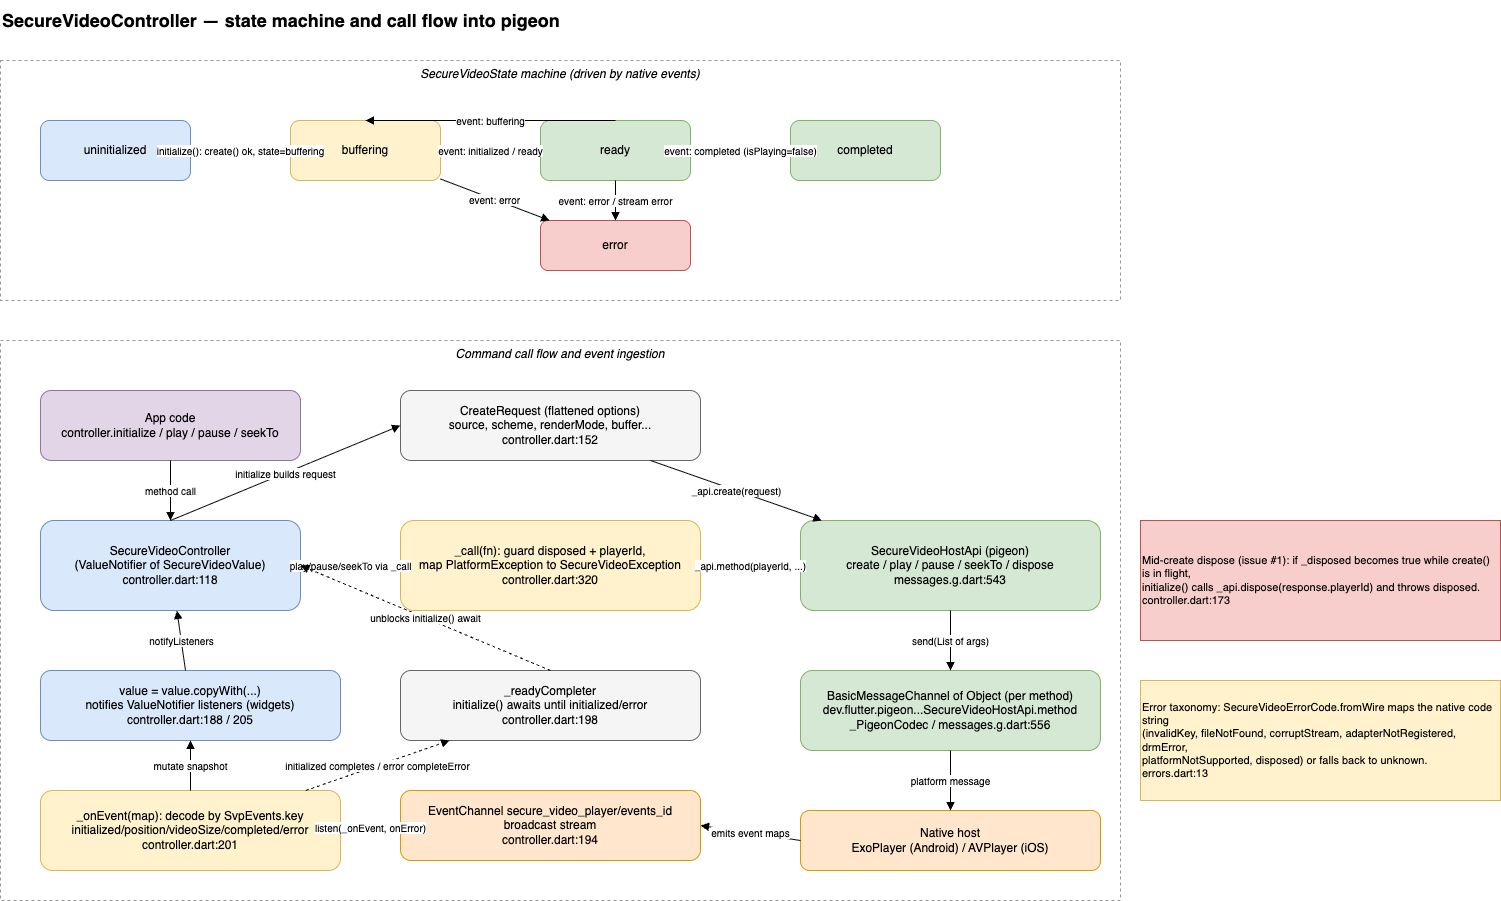

The diagram above was exported from draw.io. Its source (the exported page's mxGraphModel, read from the mxfile embedded in the PNG):
<mxGraphModel dx="587" dy="221" grid="1" gridSize="10" guides="1" tooltips="1" connect="1" arrows="1" fold="1" page="1" pageScale="1" pageWidth="1600" pageHeight="1200" math="0" shadow="0">
  <root>
    <mxCell id="0" />
    <mxCell id="1" parent="0" />
    <mxCell id="title" value="SecureVideoController — state machine and call flow into pigeon" style="text;html=1;fontSize=18;fontStyle=1;align=left;verticalAlign=middle;" parent="1" vertex="1">
      <mxGeometry x="40" y="20" width="900" height="40" as="geometry" />
    </mxCell>
    <mxCell id="sm_group" value="SecureVideoState machine (driven by native events)" style="rounded=0;whiteSpace=wrap;html=1;fillColor=none;strokeColor=#999999;dashed=1;verticalAlign=top;fontStyle=2;" parent="1" vertex="1">
      <mxGeometry x="40" y="80" width="1120" height="240" as="geometry" />
    </mxCell>
    <mxCell id="s_uninit" value="uninitialized" style="rounded=1;whiteSpace=wrap;html=1;fillColor=#dae8fc;strokeColor=#6c8ebf;" parent="1" vertex="1">
      <mxGeometry x="80" y="140" width="150" height="60" as="geometry" />
    </mxCell>
    <mxCell id="s_buffering" value="buffering" style="rounded=1;whiteSpace=wrap;html=1;fillColor=#fff2cc;strokeColor=#d6b656;" parent="1" vertex="1">
      <mxGeometry x="330" y="140" width="150" height="60" as="geometry" />
    </mxCell>
    <mxCell id="s_ready" value="ready" style="rounded=1;whiteSpace=wrap;html=1;fillColor=#d5e8d4;strokeColor=#82b366;" parent="1" vertex="1">
      <mxGeometry x="580" y="140" width="150" height="60" as="geometry" />
    </mxCell>
    <mxCell id="s_completed" value="completed" style="rounded=1;whiteSpace=wrap;html=1;fillColor=#d5e8d4;strokeColor=#82b366;" parent="1" vertex="1">
      <mxGeometry x="830" y="140" width="150" height="60" as="geometry" />
    </mxCell>
    <mxCell id="s_error" value="error" style="rounded=1;whiteSpace=wrap;html=1;fillColor=#f8cecc;strokeColor=#b85450;" parent="1" vertex="1">
      <mxGeometry x="580" y="240" width="150" height="50" as="geometry" />
    </mxCell>
    <mxCell id="e_init_buf" value="initialize(): create() ok, state=buffering" style="endArrow=block;html=1;fontSize=10;" parent="1" source="s_uninit" target="s_buffering" edge="1">
      <mxGeometry relative="1" as="geometry" />
    </mxCell>
    <mxCell id="e_buf_ready" value="event: initialized / ready" style="endArrow=block;html=1;fontSize=10;" parent="1" source="s_buffering" target="s_ready" edge="1">
      <mxGeometry relative="1" as="geometry" />
    </mxCell>
    <mxCell id="e_ready_buf" value="event: buffering" style="endArrow=block;html=1;fontSize=10;exitX=0.5;exitY=0;entryX=0.5;entryY=0;curved=1;" parent="1" source="s_ready" target="s_buffering" edge="1">
      <mxGeometry relative="1" as="geometry" />
    </mxCell>
    <mxCell id="e_ready_comp" value="event: completed (isPlaying=false)" style="endArrow=block;html=1;fontSize=10;" parent="1" source="s_ready" target="s_completed" edge="1">
      <mxGeometry relative="1" as="geometry" />
    </mxCell>
    <mxCell id="e_buf_err" value="event: error" style="endArrow=block;html=1;fontSize=10;" parent="1" source="s_buffering" target="s_error" edge="1">
      <mxGeometry relative="1" as="geometry" />
    </mxCell>
    <mxCell id="e_ready_err" value="event: error / stream error" style="endArrow=block;html=1;fontSize=10;" parent="1" source="s_ready" target="s_error" edge="1">
      <mxGeometry relative="1" as="geometry" />
    </mxCell>
    <mxCell id="cf_group" value="Command call flow and event ingestion" style="rounded=0;whiteSpace=wrap;html=1;fillColor=none;strokeColor=#999999;dashed=1;verticalAlign=top;fontStyle=2;" parent="1" vertex="1">
      <mxGeometry x="40" y="360" width="1120" height="560" as="geometry" />
    </mxCell>
    <mxCell id="app" value="App code&#10;controller.initialize / play / pause / seekTo" style="rounded=1;whiteSpace=wrap;html=1;fillColor=#e1d5e7;strokeColor=#9673a6;" parent="1" vertex="1">
      <mxGeometry x="80" y="410" width="260" height="70" as="geometry" />
    </mxCell>
    <mxCell id="controller" value="SecureVideoController&#10;(ValueNotifier of SecureVideoValue)&#10;controller.dart:118" style="rounded=1;whiteSpace=wrap;html=1;fillColor=#dae8fc;strokeColor=#6c8ebf;" parent="1" vertex="1">
      <mxGeometry x="80" y="540" width="260" height="90" as="geometry" />
    </mxCell>
    <mxCell id="callwrap" value="_call(fn): guard disposed + playerId,&#10;map PlatformException to SecureVideoException&#10;controller.dart:320" style="rounded=1;whiteSpace=wrap;html=1;fillColor=#fff2cc;strokeColor=#d6b656;" parent="1" vertex="1">
      <mxGeometry x="440" y="540" width="300" height="90" as="geometry" />
    </mxCell>
    <mxCell id="hostapi" value="SecureVideoHostApi (pigeon)&#10;create / play / pause / seekTo / dispose&#10;messages.g.dart:543" style="rounded=1;whiteSpace=wrap;html=1;fillColor=#d5e8d4;strokeColor=#82b366;" parent="1" vertex="1">
      <mxGeometry x="840" y="540" width="300" height="90" as="geometry" />
    </mxCell>
    <mxCell id="channel" value="BasicMessageChannel of Object (per method)&#10;dev.flutter.pigeon...SecureVideoHostApi.method&#10;_PigeonCodec / messages.g.dart:556" style="rounded=1;whiteSpace=wrap;html=1;fillColor=#d5e8d4;strokeColor=#82b366;" parent="1" vertex="1">
      <mxGeometry x="840" y="690" width="300" height="80" as="geometry" />
    </mxCell>
    <mxCell id="native" value="Native host&#10;ExoPlayer (Android) / AVPlayer (iOS)" style="rounded=1;whiteSpace=wrap;html=1;fillColor=#ffe6cc;strokeColor=#d79b00;" parent="1" vertex="1">
      <mxGeometry x="840" y="830" width="300" height="60" as="geometry" />
    </mxCell>
    <mxCell id="createreq" value="CreateRequest (flattened options)&#10;source, scheme, renderMode, buffer...&#10;controller.dart:152" style="rounded=1;whiteSpace=wrap;html=1;fillColor=#f5f5f5;strokeColor=#666666;" parent="1" vertex="1">
      <mxGeometry x="440" y="410" width="300" height="70" as="geometry" />
    </mxCell>
    <mxCell id="eventchan" value="EventChannel secure_video_player/events_id&#10;broadcast stream&#10;controller.dart:194" style="rounded=1;whiteSpace=wrap;html=1;fillColor=#ffe6cc;strokeColor=#d79b00;" parent="1" vertex="1">
      <mxGeometry x="440" y="810" width="300" height="70" as="geometry" />
    </mxCell>
    <mxCell id="onevent" value="_onEvent(map): decode by SvpEvents.key&#10;initialized/position/videoSize/completed/error&#10;controller.dart:201" style="rounded=1;whiteSpace=wrap;html=1;fillColor=#fff2cc;strokeColor=#d6b656;" parent="1" vertex="1">
      <mxGeometry x="80" y="810" width="300" height="80" as="geometry" />
    </mxCell>
    <mxCell id="value" value="value = value.copyWith(...)&#10;notifies ValueNotifier listeners (widgets)&#10;controller.dart:188 / 205" style="rounded=1;whiteSpace=wrap;html=1;fillColor=#dae8fc;strokeColor=#6c8ebf;" parent="1" vertex="1">
      <mxGeometry x="80" y="690" width="300" height="70" as="geometry" />
    </mxCell>
    <mxCell id="readyc" value="_readyCompleter&#10;initialize() awaits until initialized/error&#10;controller.dart:198" style="rounded=1;whiteSpace=wrap;html=1;fillColor=#f5f5f5;strokeColor=#666666;" parent="1" vertex="1">
      <mxGeometry x="440" y="690" width="300" height="70" as="geometry" />
    </mxCell>
    <mxCell id="e_app_ctrl" value="method call" style="endArrow=block;html=1;fontSize=10;" parent="1" source="app" target="controller" edge="1">
      <mxGeometry relative="1" as="geometry" />
    </mxCell>
    <mxCell id="e_ctrl_call" value="play/pause/seekTo via _call" style="endArrow=block;html=1;fontSize=10;" parent="1" source="controller" target="callwrap" edge="1">
      <mxGeometry relative="1" as="geometry" />
    </mxCell>
    <mxCell id="e_call_host" value="_api.method(playerId, ...)" style="endArrow=block;html=1;fontSize=10;" parent="1" source="callwrap" target="hostapi" edge="1">
      <mxGeometry relative="1" as="geometry" />
    </mxCell>
    <mxCell id="e_host_chan" value="send(List of args)" style="endArrow=block;html=1;fontSize=10;" parent="1" source="hostapi" target="channel" edge="1">
      <mxGeometry relative="1" as="geometry" />
    </mxCell>
    <mxCell id="e_chan_native" value="platform message" style="endArrow=block;html=1;fontSize=10;" parent="1" source="channel" target="native" edge="1">
      <mxGeometry relative="1" as="geometry" />
    </mxCell>
    <mxCell id="e_ctrl_create" value="initialize builds request" style="endArrow=block;html=1;fontSize=10;exitX=0.5;exitY=0;entryX=0;entryY=0.5;" parent="1" source="controller" target="createreq" edge="1">
      <mxGeometry relative="1" as="geometry" />
    </mxCell>
    <mxCell id="e_create_host" value="_api.create(request)" style="endArrow=block;html=1;fontSize=10;" parent="1" source="createreq" target="hostapi" edge="1">
      <mxGeometry relative="1" as="geometry" />
    </mxCell>
    <mxCell id="e_native_event" value="emits event maps" style="endArrow=block;html=1;fontSize=10;exitX=0;exitY=0.5;entryX=1;entryY=0.5;" parent="1" source="native" target="eventchan" edge="1">
      <mxGeometry relative="1" as="geometry" />
    </mxCell>
    <mxCell id="e_event_onevent" value="listen(_onEvent, onError)" style="endArrow=block;html=1;fontSize=10;" parent="1" source="eventchan" target="onevent" edge="1">
      <mxGeometry relative="1" as="geometry" />
    </mxCell>
    <mxCell id="e_onevent_value" value="mutate snapshot" style="endArrow=block;html=1;fontSize=10;" parent="1" source="onevent" target="value" edge="1">
      <mxGeometry relative="1" as="geometry" />
    </mxCell>
    <mxCell id="e_value_ctrl" value="notifyListeners" style="endArrow=block;html=1;fontSize=10;" parent="1" source="value" target="controller" edge="1">
      <mxGeometry relative="1" as="geometry" />
    </mxCell>
    <mxCell id="e_onevent_ready" value="initialized completes / error completeError" style="endArrow=block;html=1;fontSize=10;dashed=1;" parent="1" source="onevent" target="readyc" edge="1">
      <mxGeometry relative="1" as="geometry" />
    </mxCell>
    <mxCell id="e_ready_app" value="unblocks initialize() await" style="endArrow=block;html=1;fontSize=10;dashed=1;exitX=0.5;exitY=0;entryX=1;entryY=0.5;" parent="1" source="readyc" target="controller" edge="1">
      <mxGeometry relative="1" as="geometry" />
    </mxCell>
    <mxCell id="dispose_note" value="Mid-create dispose (issue #1): if _disposed becomes true while create() is in flight,&#10;initialize() calls _api.dispose(response.playerId) and throws disposed.&#10;controller.dart:173" style="rounded=0;whiteSpace=wrap;html=1;fillColor=#f8cecc;strokeColor=#b85450;align=left;fontSize=11;" parent="1" vertex="1">
      <mxGeometry x="1180" y="540" width="360" height="120" as="geometry" />
    </mxCell>
    <mxCell id="err_note" value="Error taxonomy: SecureVideoErrorCode.fromWire maps the native code string&#10;(invalidKey, fileNotFound, corruptStream, adapterNotRegistered, drmError,&#10;platformNotSupported, disposed) or falls back to unknown.&#10;errors.dart:13" style="rounded=0;whiteSpace=wrap;html=1;fillColor=#fff2cc;strokeColor=#d6b656;align=left;fontSize=11;" parent="1" vertex="1">
      <mxGeometry x="1180" y="700" width="360" height="120" as="geometry" />
    </mxCell>
  </root>
</mxGraphModel>